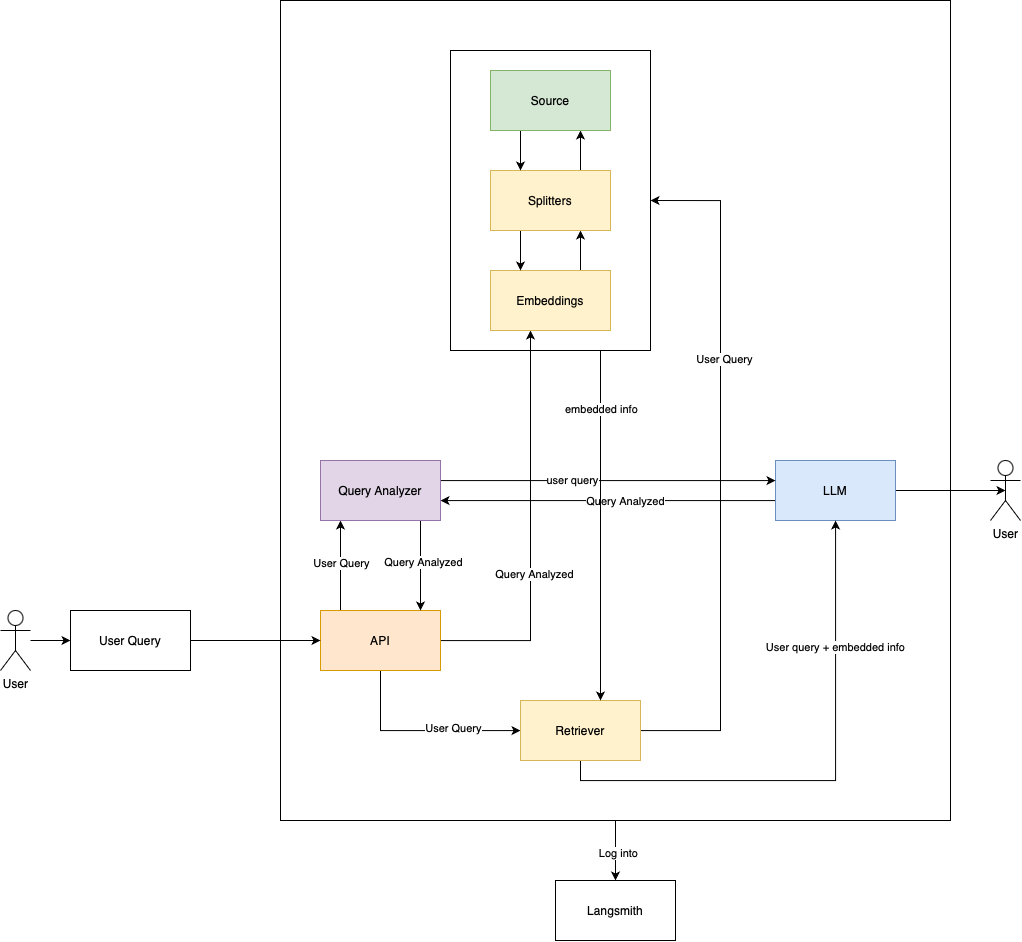

The diagram above was exported from draw.io. Its source (the exported page's mxGraphModel, read from the mxfile embedded in the PNG):
<mxGraphModel dx="3056" dy="2377" grid="1" gridSize="10" guides="1" tooltips="1" connect="1" arrows="1" fold="1" page="1" pageScale="1" pageWidth="850" pageHeight="1100" math="0" shadow="0">
  <root>
    <mxCell id="0" />
    <mxCell id="1" parent="0" />
    <mxCell id="2" style="edgeStyle=orthogonalEdgeStyle;rounded=0;orthogonalLoop=1;jettySize=auto;html=1;" edge="1" source="8" target="27" parent="1">
      <mxGeometry relative="1" as="geometry">
        <Array as="points">
          <mxPoint x="-10" y="390" />
          <mxPoint x="-10" y="390" />
        </Array>
      </mxGeometry>
    </mxCell>
    <mxCell id="3" value="User Query" style="edgeLabel;html=1;align=center;verticalAlign=middle;resizable=0;points=[];" vertex="1" connectable="0" parent="2">
      <mxGeometry x="0.0686" relative="1" as="geometry">
        <mxPoint as="offset" />
      </mxGeometry>
    </mxCell>
    <mxCell id="4" style="edgeStyle=orthogonalEdgeStyle;rounded=0;orthogonalLoop=1;jettySize=auto;html=1;" edge="1" source="8" target="30" parent="1">
      <mxGeometry relative="1" as="geometry">
        <Array as="points">
          <mxPoint x="180" y="470" />
        </Array>
      </mxGeometry>
    </mxCell>
    <mxCell id="5" value="Query Analyzed" style="edgeLabel;html=1;align=center;verticalAlign=middle;resizable=0;points=[];" vertex="1" connectable="0" parent="4">
      <mxGeometry x="-0.2119" y="-3" relative="1" as="geometry">
        <mxPoint as="offset" />
      </mxGeometry>
    </mxCell>
    <mxCell id="6" style="edgeStyle=orthogonalEdgeStyle;rounded=0;orthogonalLoop=1;jettySize=auto;html=1;" edge="1" source="8" target="17" parent="1">
      <mxGeometry relative="1" as="geometry">
        <Array as="points">
          <mxPoint x="30" y="560" />
        </Array>
      </mxGeometry>
    </mxCell>
    <mxCell id="7" value="User Query" style="edgeLabel;html=1;align=center;verticalAlign=middle;resizable=0;points=[];" vertex="1" connectable="0" parent="6">
      <mxGeometry x="0.3215" y="3" relative="1" as="geometry">
        <mxPoint as="offset" />
      </mxGeometry>
    </mxCell>
    <mxCell id="8" value="API" style="rounded=0;whiteSpace=wrap;html=1;fillColor=#ffe6cc;strokeColor=#d79b00;" vertex="1" parent="1">
      <mxGeometry x="-30" y="440" width="120" height="60" as="geometry" />
    </mxCell>
    <mxCell id="9" style="edgeStyle=orthogonalEdgeStyle;rounded=0;orthogonalLoop=1;jettySize=auto;html=1;" edge="1" source="12" target="27" parent="1">
      <mxGeometry relative="1" as="geometry">
        <Array as="points">
          <mxPoint x="300" y="330" />
          <mxPoint x="300" y="330" />
        </Array>
      </mxGeometry>
    </mxCell>
    <mxCell id="10" value="Query Analyzed" style="edgeLabel;html=1;align=center;verticalAlign=middle;resizable=0;points=[];" vertex="1" connectable="0" parent="9">
      <mxGeometry x="-0.1003" relative="1" as="geometry">
        <mxPoint as="offset" />
      </mxGeometry>
    </mxCell>
    <mxCell id="11" style="edgeStyle=orthogonalEdgeStyle;rounded=0;orthogonalLoop=1;jettySize=auto;html=1;entryX=0.5;entryY=0.5;entryDx=0;entryDy=0;entryPerimeter=0;" edge="1" source="12" target="39" parent="1">
      <mxGeometry relative="1" as="geometry">
        <mxPoint x="670" y="320" as="targetPoint" />
      </mxGeometry>
    </mxCell>
    <mxCell id="12" value="LLM" style="rounded=0;whiteSpace=wrap;html=1;fillColor=#dae8fc;strokeColor=#6c8ebf;" vertex="1" parent="1">
      <mxGeometry x="425" y="290" width="120" height="60" as="geometry" />
    </mxCell>
    <mxCell id="13" style="edgeStyle=orthogonalEdgeStyle;rounded=0;orthogonalLoop=1;jettySize=auto;html=1;entryX=1;entryY=0.5;entryDx=0;entryDy=0;" edge="1" source="17" target="38" parent="1">
      <mxGeometry relative="1" as="geometry">
        <Array as="points">
          <mxPoint x="370" y="560" />
          <mxPoint x="370" y="30" />
        </Array>
      </mxGeometry>
    </mxCell>
    <mxCell id="14" value="User Query" style="edgeLabel;html=1;align=center;verticalAlign=middle;resizable=0;points=[];" vertex="1" connectable="0" parent="13">
      <mxGeometry x="0.3307" y="-3" relative="1" as="geometry">
        <mxPoint as="offset" />
      </mxGeometry>
    </mxCell>
    <mxCell id="15" style="edgeStyle=orthogonalEdgeStyle;rounded=0;orthogonalLoop=1;jettySize=auto;html=1;" edge="1" source="17" target="12" parent="1">
      <mxGeometry relative="1" as="geometry">
        <Array as="points">
          <mxPoint x="230" y="610" />
          <mxPoint x="485" y="610" />
        </Array>
      </mxGeometry>
    </mxCell>
    <mxCell id="16" value="User query + embedded info" style="edgeLabel;html=1;align=center;verticalAlign=middle;resizable=0;points=[];" vertex="1" connectable="0" parent="15">
      <mxGeometry x="0.528" y="1" relative="1" as="geometry">
        <mxPoint as="offset" />
      </mxGeometry>
    </mxCell>
    <mxCell id="17" value="Retriever" style="rounded=0;whiteSpace=wrap;html=1;fillColor=#fff2cc;strokeColor=#d6b656;" vertex="1" parent="1">
      <mxGeometry x="170" y="530" width="120" height="60" as="geometry" />
    </mxCell>
    <mxCell id="18" value="Langsmith" style="rounded=0;whiteSpace=wrap;html=1;" vertex="1" parent="1">
      <mxGeometry x="205" y="710" width="120" height="60" as="geometry" />
    </mxCell>
    <mxCell id="19" style="edgeStyle=orthogonalEdgeStyle;rounded=0;orthogonalLoop=1;jettySize=auto;html=1;" edge="1" source="20" target="8" parent="1">
      <mxGeometry relative="1" as="geometry" />
    </mxCell>
    <mxCell id="20" value="User Query" style="rounded=0;whiteSpace=wrap;html=1;" vertex="1" parent="1">
      <mxGeometry x="-280" y="440" width="120" height="60" as="geometry" />
    </mxCell>
    <mxCell id="21" style="edgeStyle=orthogonalEdgeStyle;rounded=0;orthogonalLoop=1;jettySize=auto;html=1;" edge="1" source="22" target="20" parent="1">
      <mxGeometry relative="1" as="geometry" />
    </mxCell>
    <mxCell id="22" value="User" style="shape=umlActor;verticalLabelPosition=bottom;verticalAlign=top;html=1;outlineConnect=0;" vertex="1" parent="1">
      <mxGeometry x="-350" y="440" width="30" height="60" as="geometry" />
    </mxCell>
    <mxCell id="23" style="edgeStyle=orthogonalEdgeStyle;rounded=0;orthogonalLoop=1;jettySize=auto;html=1;" edge="1" source="27" target="8" parent="1">
      <mxGeometry relative="1" as="geometry">
        <Array as="points">
          <mxPoint x="70" y="390" />
          <mxPoint x="70" y="390" />
        </Array>
      </mxGeometry>
    </mxCell>
    <mxCell id="24" value="Query Analyzed" style="edgeLabel;html=1;align=center;verticalAlign=middle;resizable=0;points=[];" vertex="1" connectable="0" parent="23">
      <mxGeometry x="-0.0686" y="2" relative="1" as="geometry">
        <mxPoint as="offset" />
      </mxGeometry>
    </mxCell>
    <mxCell id="25" style="edgeStyle=orthogonalEdgeStyle;rounded=0;orthogonalLoop=1;jettySize=auto;html=1;" edge="1" source="27" target="12" parent="1">
      <mxGeometry relative="1" as="geometry">
        <Array as="points">
          <mxPoint x="300" y="310" />
          <mxPoint x="300" y="310" />
        </Array>
      </mxGeometry>
    </mxCell>
    <mxCell id="26" value="user query" style="edgeLabel;html=1;align=center;verticalAlign=middle;resizable=0;points=[];" vertex="1" connectable="0" parent="25">
      <mxGeometry x="-0.2215" y="1" relative="1" as="geometry">
        <mxPoint as="offset" />
      </mxGeometry>
    </mxCell>
    <mxCell id="27" value="Query Analyzer" style="rounded=0;whiteSpace=wrap;html=1;fillColor=#e1d5e7;strokeColor=#9673a6;" vertex="1" parent="1">
      <mxGeometry x="-30" y="290" width="120" height="60" as="geometry" />
    </mxCell>
    <mxCell id="28" value="" style="group" vertex="1" connectable="0" parent="1">
      <mxGeometry x="140" y="-100" width="120" height="260" as="geometry" />
    </mxCell>
    <mxCell id="29" style="edgeStyle=orthogonalEdgeStyle;rounded=0;orthogonalLoop=1;jettySize=auto;html=1;" edge="1" parent="28" source="30" target="33">
      <mxGeometry relative="1" as="geometry">
        <Array as="points">
          <mxPoint x="90" y="180" />
          <mxPoint x="90" y="180" />
        </Array>
      </mxGeometry>
    </mxCell>
    <mxCell id="30" value="Embeddings" style="rounded=0;whiteSpace=wrap;html=1;fillColor=#fff2cc;strokeColor=#d6b656;" vertex="1" parent="28">
      <mxGeometry y="200" width="120" height="60" as="geometry" />
    </mxCell>
    <mxCell id="31" style="edgeStyle=orthogonalEdgeStyle;rounded=0;orthogonalLoop=1;jettySize=auto;html=1;" edge="1" parent="28" source="33" target="35">
      <mxGeometry relative="1" as="geometry">
        <Array as="points">
          <mxPoint x="90" y="80" />
          <mxPoint x="90" y="80" />
        </Array>
      </mxGeometry>
    </mxCell>
    <mxCell id="32" style="edgeStyle=orthogonalEdgeStyle;rounded=0;orthogonalLoop=1;jettySize=auto;html=1;" edge="1" parent="28" source="33" target="30">
      <mxGeometry relative="1" as="geometry">
        <Array as="points">
          <mxPoint x="30" y="180" />
          <mxPoint x="30" y="180" />
        </Array>
      </mxGeometry>
    </mxCell>
    <mxCell id="33" value="Splitters" style="rounded=0;whiteSpace=wrap;html=1;fillColor=#fff2cc;strokeColor=#d6b656;" vertex="1" parent="28">
      <mxGeometry y="100" width="120" height="60" as="geometry" />
    </mxCell>
    <mxCell id="34" style="edgeStyle=orthogonalEdgeStyle;rounded=0;orthogonalLoop=1;jettySize=auto;html=1;" edge="1" parent="28" source="35" target="33">
      <mxGeometry relative="1" as="geometry">
        <Array as="points">
          <mxPoint x="30" y="80" />
          <mxPoint x="30" y="80" />
        </Array>
      </mxGeometry>
    </mxCell>
    <mxCell id="35" value="Source" style="rounded=0;whiteSpace=wrap;html=1;fillColor=#d5e8d4;strokeColor=#82b366;" vertex="1" parent="28">
      <mxGeometry width="120" height="60" as="geometry" />
    </mxCell>
    <mxCell id="36" style="edgeStyle=orthogonalEdgeStyle;rounded=0;orthogonalLoop=1;jettySize=auto;html=1;" edge="1" source="38" target="17" parent="1">
      <mxGeometry relative="1" as="geometry">
        <Array as="points">
          <mxPoint x="250" y="440" />
          <mxPoint x="250" y="440" />
        </Array>
      </mxGeometry>
    </mxCell>
    <mxCell id="37" value="embedded&amp;nbsp;info" style="edgeLabel;html=1;align=center;verticalAlign=middle;resizable=0;points=[];" vertex="1" connectable="0" parent="36">
      <mxGeometry x="-0.6686" relative="1" as="geometry">
        <mxPoint as="offset" />
      </mxGeometry>
    </mxCell>
    <mxCell id="38" value="" style="rounded=0;whiteSpace=wrap;html=1;fillColor=none;" vertex="1" parent="1">
      <mxGeometry x="100" y="-120" width="200" height="300" as="geometry" />
    </mxCell>
    <mxCell id="39" value="User" style="shape=umlActor;verticalLabelPosition=bottom;verticalAlign=top;html=1;outlineConnect=0;" vertex="1" parent="1">
      <mxGeometry x="640" y="290" width="30" height="60" as="geometry" />
    </mxCell>
    <mxCell id="40" style="edgeStyle=orthogonalEdgeStyle;rounded=0;orthogonalLoop=1;jettySize=auto;html=1;" edge="1" source="42" target="18" parent="1">
      <mxGeometry relative="1" as="geometry" />
    </mxCell>
    <mxCell id="41" value="Log into" style="edgeLabel;html=1;align=center;verticalAlign=middle;resizable=0;points=[];" vertex="1" connectable="0" parent="40">
      <mxGeometry x="0.0947" y="2" relative="1" as="geometry">
        <mxPoint as="offset" />
      </mxGeometry>
    </mxCell>
    <mxCell id="42" value="" style="rounded=0;whiteSpace=wrap;html=1;fillColor=none;" vertex="1" parent="1">
      <mxGeometry x="-70" y="-170" width="670" height="820" as="geometry" />
    </mxCell>
  </root>
</mxGraphModel>